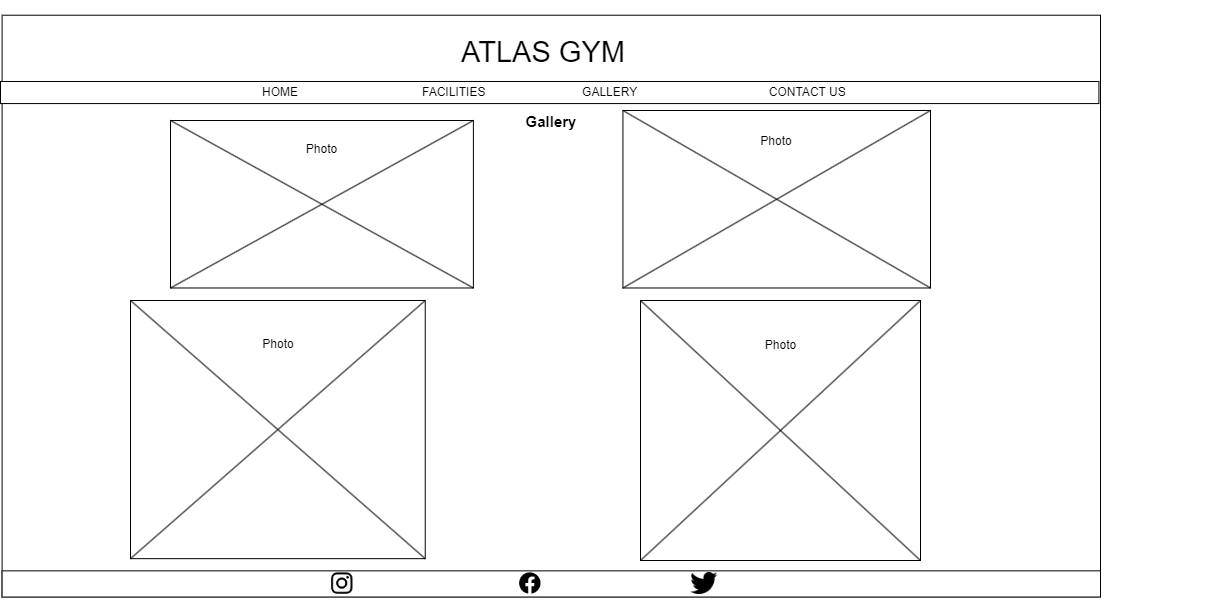

The diagram above was exported from draw.io. Its source (the exported page's mxGraphModel, read from the mxfile embedded in the PNG):
<mxGraphModel dx="1687" dy="904" grid="1" gridSize="10" guides="1" tooltips="1" connect="1" arrows="1" fold="1" page="1" pageScale="1" pageWidth="1169" pageHeight="827" math="0" shadow="0">
  <root>
    <mxCell id="s4jGbmTG7kXwE809e2R4-0" />
    <mxCell id="s4jGbmTG7kXwE809e2R4-1" parent="s4jGbmTG7kXwE809e2R4-0" />
    <mxCell id="S0bx0QiYESWgCMCzhP78-0" value="" style="group" vertex="1" connectable="0" parent="s4jGbmTG7kXwE809e2R4-1">
      <mxGeometry x="20" y="20" width="1100" height="600" as="geometry" />
    </mxCell>
    <mxCell id="s4jGbmTG7kXwE809e2R4-2" value="" style="rounded=0;whiteSpace=wrap;html=1;" vertex="1" parent="S0bx0QiYESWgCMCzhP78-0">
      <mxGeometry x="1.5918958031837918" y="14.723926380368098" width="1098.4081041968163" height="581.5950920245398" as="geometry" />
    </mxCell>
    <mxCell id="s4jGbmTG7kXwE809e2R4-3" value="&lt;font style=&quot;font-size: 29px;&quot;&gt;ATLAS GYM&lt;/font&gt;" style="text;html=1;strokeColor=none;fillColor=none;align=center;verticalAlign=middle;whiteSpace=wrap;rounded=0;" vertex="1" parent="S0bx0QiYESWgCMCzhP78-0">
      <mxGeometry x="367.7279305354559" width="350.2170767004342" height="103.06748466257669" as="geometry" />
    </mxCell>
    <mxCell id="s4jGbmTG7kXwE809e2R4-4" value="" style="group" vertex="1" connectable="0" parent="S0bx0QiYESWgCMCzhP78-0">
      <mxGeometry y="80.98159509202455" width="1098.4081041968163" height="22.085889570552148" as="geometry" />
    </mxCell>
    <mxCell id="s4jGbmTG7kXwE809e2R4-5" value="" style="rounded=0;whiteSpace=wrap;html=1;" vertex="1" parent="s4jGbmTG7kXwE809e2R4-4">
      <mxGeometry width="1098.4081041968163" height="22.085889570552148" as="geometry" />
    </mxCell>
    <mxCell id="s4jGbmTG7kXwE809e2R4-6" value="HOME&lt;span style=&quot;white-space: pre;&quot;&gt;&#09;&lt;/span&gt;&lt;span style=&quot;white-space: pre;&quot;&gt;&#09;&lt;span style=&quot;white-space: pre;&quot;&gt;&#09;&lt;span style=&quot;white-space: pre;&quot;&gt;&#09;&lt;span style=&quot;white-space: pre;&quot;&gt;&#09;&lt;/span&gt;&lt;/span&gt;&lt;/span&gt;&lt;/span&gt;FACILITIES&lt;span style=&quot;white-space: pre;&quot;&gt;&#09;&lt;/span&gt;&lt;span style=&quot;white-space: pre;&quot;&gt;&#09;&lt;/span&gt;&lt;span style=&quot;white-space: pre;&quot;&gt;&#09;&lt;span style=&quot;white-space: pre;&quot;&gt;&#09;&lt;/span&gt;&lt;/span&gt;GALLERY&lt;span style=&quot;white-space: pre;&quot;&gt;&#09;&lt;/span&gt;&lt;span style=&quot;white-space: pre;&quot;&gt;&#09;&lt;span style=&quot;white-space: pre;&quot;&gt;&#09;&lt;/span&gt;&lt;span style=&quot;white-space: pre;&quot;&gt;&#09;&lt;/span&gt;&lt;span style=&quot;white-space: pre;&quot;&gt;&#09;&lt;/span&gt;&lt;/span&gt;CONTACT US" style="text;html=1;strokeColor=none;fillColor=none;align=left;verticalAlign=middle;whiteSpace=wrap;rounded=0;" vertex="1" parent="s4jGbmTG7kXwE809e2R4-4">
      <mxGeometry x="259.99687075587224" width="950.5454747857065" height="22.085889570552148" as="geometry" />
    </mxCell>
    <mxCell id="s4jGbmTG7kXwE809e2R4-8" value="" style="group" vertex="1" connectable="0" parent="S0bx0QiYESWgCMCzhP78-0">
      <mxGeometry x="1.5918958031837918" y="566.8711656441718" width="1098.4081041968163" height="33.128834355828225" as="geometry" />
    </mxCell>
    <mxCell id="s4jGbmTG7kXwE809e2R4-9" value="" style="rounded=0;whiteSpace=wrap;html=1;" vertex="1" parent="s4jGbmTG7kXwE809e2R4-8">
      <mxGeometry y="3.487245721666128" width="1098.4081041968163" height="26.15434291249596" as="geometry" />
    </mxCell>
    <mxCell id="s4jGbmTG7kXwE809e2R4-10" value="" style="shape=image;html=1;verticalAlign=top;verticalLabelPosition=bottom;labelBackgroundColor=#ffffff;imageAspect=0;aspect=fixed;image=https://cdn1.iconfinder.com/data/icons/social-media-circle-7/512/Circled_Facebook_svg-128.png" vertex="1" parent="s4jGbmTG7kXwE809e2R4-8">
      <mxGeometry x="517.5192029388845" y="5.519147562156926" width="21.371203228809495" height="21.371203228809495" as="geometry" />
    </mxCell>
    <mxCell id="s4jGbmTG7kXwE809e2R4-11" value="" style="shape=image;html=1;verticalAlign=top;verticalLabelPosition=bottom;labelBackgroundColor=#ffffff;imageAspect=0;aspect=fixed;image=https://cdn3.iconfinder.com/data/icons/social-media-black-white-2/512/BW_Twitter_glyph_svg-128.png" vertex="1" parent="s4jGbmTG7kXwE809e2R4-8">
      <mxGeometry x="688.6173884003117" y="2.5766871165644174" width="27.07019075649203" height="27.07019075649203" as="geometry" />
    </mxCell>
    <mxCell id="s4jGbmTG7kXwE809e2R4-12" value="" style="shape=image;verticalLabelPosition=bottom;labelBackgroundColor=default;verticalAlign=top;aspect=fixed;imageAspect=0;image=https://www.edigitalagency.com.au/wp-content/uploads/Instagram-logo-glyph-black-white-large-png.png;" vertex="1" parent="s4jGbmTG7kXwE809e2R4-8">
      <mxGeometry x="329.5224312590449" y="5.519147562156926" width="21.371203228809495" height="21.371203228809495" as="geometry" />
    </mxCell>
    <mxCell id="s4jGbmTG7kXwE809e2R4-13" value="" style="group" vertex="1" connectable="0" parent="S0bx0QiYESWgCMCzhP78-0">
      <mxGeometry x="170" y="120.00000000000001" width="302.89" height="167.48" as="geometry" />
    </mxCell>
    <mxCell id="s4jGbmTG7kXwE809e2R4-14" value="" style="rounded=0;whiteSpace=wrap;html=1;" vertex="1" parent="s4jGbmTG7kXwE809e2R4-13">
      <mxGeometry width="302.89000000000004" height="167.47999999999996" as="geometry" />
    </mxCell>
    <mxCell id="s4jGbmTG7kXwE809e2R4-15" value="" style="endArrow=none;html=1;rounded=0;exitX=0;exitY=0;exitDx=0;exitDy=0;entryX=1;entryY=1;entryDx=0;entryDy=0;" edge="1" parent="s4jGbmTG7kXwE809e2R4-13" source="s4jGbmTG7kXwE809e2R4-14" target="s4jGbmTG7kXwE809e2R4-14">
      <mxGeometry width="50" height="50" relative="1" as="geometry">
        <mxPoint x="144.86043478260868" y="115.14249999999997" as="sourcePoint" />
        <mxPoint x="166.80898550724638" y="88.97374999999998" as="targetPoint" />
        <Array as="points" />
      </mxGeometry>
    </mxCell>
    <mxCell id="s4jGbmTG7kXwE809e2R4-16" value="" style="endArrow=none;html=1;rounded=0;exitX=1;exitY=0;exitDx=0;exitDy=0;entryX=0;entryY=1;entryDx=0;entryDy=0;" edge="1" parent="s4jGbmTG7kXwE809e2R4-13" source="s4jGbmTG7kXwE809e2R4-14" target="s4jGbmTG7kXwE809e2R4-14">
      <mxGeometry width="50" height="50" relative="1" as="geometry">
        <mxPoint x="109.7427536231884" y="20.934999999999995" as="sourcePoint" />
        <mxPoint x="248.4575942028985" y="151.77874999999997" as="targetPoint" />
        <Array as="points" />
      </mxGeometry>
    </mxCell>
    <mxCell id="s4jGbmTG7kXwE809e2R4-17" value="Photo" style="text;html=1;strokeColor=none;fillColor=none;align=center;verticalAlign=middle;whiteSpace=wrap;rounded=0;" vertex="1" parent="s4jGbmTG7kXwE809e2R4-13">
      <mxGeometry x="122.91188405797105" y="15.701249999999998" width="57.066231884057984" height="26.168749999999992" as="geometry" />
    </mxCell>
    <mxCell id="s4jGbmTG7kXwE809e2R4-18" value="" style="group" vertex="1" connectable="0" parent="S0bx0QiYESWgCMCzhP78-0">
      <mxGeometry x="622.43" y="110" width="307.57" height="177.48" as="geometry" />
    </mxCell>
    <mxCell id="s4jGbmTG7kXwE809e2R4-19" value="" style="rounded=0;whiteSpace=wrap;html=1;" vertex="1" parent="s4jGbmTG7kXwE809e2R4-18">
      <mxGeometry width="307.57" height="177.48" as="geometry" />
    </mxCell>
    <mxCell id="s4jGbmTG7kXwE809e2R4-20" value="" style="endArrow=none;html=1;rounded=0;exitX=0;exitY=0;exitDx=0;exitDy=0;entryX=1;entryY=1;entryDx=0;entryDy=0;" edge="1" parent="s4jGbmTG7kXwE809e2R4-18" source="s4jGbmTG7kXwE809e2R4-19" target="s4jGbmTG7kXwE809e2R4-19">
      <mxGeometry width="50" height="50" relative="1" as="geometry">
        <mxPoint x="147.09869565217392" y="122.01749999999998" as="sourcePoint" />
        <mxPoint x="169.38637681159418" y="94.28625" as="targetPoint" />
        <Array as="points" />
      </mxGeometry>
    </mxCell>
    <mxCell id="s4jGbmTG7kXwE809e2R4-21" value="" style="endArrow=none;html=1;rounded=0;exitX=1;exitY=0;exitDx=0;exitDy=0;entryX=0;entryY=1;entryDx=0;entryDy=0;" edge="1" parent="s4jGbmTG7kXwE809e2R4-18" source="s4jGbmTG7kXwE809e2R4-19" target="s4jGbmTG7kXwE809e2R4-19">
      <mxGeometry width="50" height="50" relative="1" as="geometry">
        <mxPoint x="111.43840579710145" y="22.185" as="sourcePoint" />
        <mxPoint x="252.29655072463765" y="160.84124999999997" as="targetPoint" />
        <Array as="points" />
      </mxGeometry>
    </mxCell>
    <mxCell id="s4jGbmTG7kXwE809e2R4-22" value="Photo" style="text;html=1;strokeColor=none;fillColor=none;align=center;verticalAlign=middle;whiteSpace=wrap;rounded=0;" vertex="1" parent="s4jGbmTG7kXwE809e2R4-18">
      <mxGeometry x="124.81101449275364" y="16.638749999999998" width="57.947971014492765" height="27.731249999999996" as="geometry" />
    </mxCell>
    <mxCell id="s4jGbmTG7kXwE809e2R4-28" value="" style="group" vertex="1" connectable="0" parent="S0bx0QiYESWgCMCzhP78-0">
      <mxGeometry x="130" y="300" width="294.73" height="258.16" as="geometry" />
    </mxCell>
    <mxCell id="s4jGbmTG7kXwE809e2R4-29" value="" style="rounded=0;whiteSpace=wrap;html=1;" vertex="1" parent="s4jGbmTG7kXwE809e2R4-28">
      <mxGeometry width="294.73" height="258.16" as="geometry" />
    </mxCell>
    <mxCell id="s4jGbmTG7kXwE809e2R4-30" value="" style="endArrow=none;html=1;rounded=0;exitX=0;exitY=0;exitDx=0;exitDy=0;entryX=1;entryY=1;entryDx=0;entryDy=0;" edge="1" parent="s4jGbmTG7kXwE809e2R4-28" source="s4jGbmTG7kXwE809e2R4-29" target="s4jGbmTG7kXwE809e2R4-29">
      <mxGeometry width="50" height="50" relative="1" as="geometry">
        <mxPoint x="140.95782608695654" y="177.485" as="sourcePoint" />
        <mxPoint x="162.3150724637681" y="137.1475" as="targetPoint" />
        <Array as="points" />
      </mxGeometry>
    </mxCell>
    <mxCell id="s4jGbmTG7kXwE809e2R4-31" value="" style="endArrow=none;html=1;rounded=0;exitX=1;exitY=0;exitDx=0;exitDy=0;entryX=0;entryY=1;entryDx=0;entryDy=0;" edge="1" parent="s4jGbmTG7kXwE809e2R4-28" source="s4jGbmTG7kXwE809e2R4-29" target="s4jGbmTG7kXwE809e2R4-29">
      <mxGeometry width="50" height="50" relative="1" as="geometry">
        <mxPoint x="106.78623188405797" y="32.27" as="sourcePoint" />
        <mxPoint x="241.76402898550722" y="233.95749999999998" as="targetPoint" />
        <Array as="points" />
      </mxGeometry>
    </mxCell>
    <mxCell id="s4jGbmTG7kXwE809e2R4-32" value="Photo" style="text;html=1;strokeColor=none;fillColor=none;align=center;verticalAlign=middle;whiteSpace=wrap;rounded=0;" vertex="1" parent="s4jGbmTG7kXwE809e2R4-28">
      <mxGeometry x="119.60057971014496" y="24.202499999999997" width="55.52884057971015" height="40.337500000000006" as="geometry" />
    </mxCell>
    <mxCell id="s4jGbmTG7kXwE809e2R4-38" value="" style="group" vertex="1" connectable="0" parent="S0bx0QiYESWgCMCzhP78-0">
      <mxGeometry x="640" y="300" width="280" height="260" as="geometry" />
    </mxCell>
    <mxCell id="s4jGbmTG7kXwE809e2R4-39" value="" style="rounded=0;whiteSpace=wrap;html=1;" vertex="1" parent="s4jGbmTG7kXwE809e2R4-38">
      <mxGeometry width="280" height="260" as="geometry" />
    </mxCell>
    <mxCell id="s4jGbmTG7kXwE809e2R4-40" value="" style="endArrow=none;html=1;rounded=0;exitX=0;exitY=0;exitDx=0;exitDy=0;entryX=1;entryY=1;entryDx=0;entryDy=0;" edge="1" parent="s4jGbmTG7kXwE809e2R4-38" source="s4jGbmTG7kXwE809e2R4-39" target="s4jGbmTG7kXwE809e2R4-39">
      <mxGeometry width="50" height="50" relative="1" as="geometry">
        <mxPoint x="133.91304347826087" y="178.75" as="sourcePoint" />
        <mxPoint x="154.2028985507246" y="138.125" as="targetPoint" />
        <Array as="points" />
      </mxGeometry>
    </mxCell>
    <mxCell id="s4jGbmTG7kXwE809e2R4-41" value="" style="endArrow=none;html=1;rounded=0;exitX=1;exitY=0;exitDx=0;exitDy=0;entryX=0;entryY=1;entryDx=0;entryDy=0;" edge="1" parent="s4jGbmTG7kXwE809e2R4-38" source="s4jGbmTG7kXwE809e2R4-39" target="s4jGbmTG7kXwE809e2R4-39">
      <mxGeometry width="50" height="50" relative="1" as="geometry">
        <mxPoint x="101.44927536231883" y="32.5" as="sourcePoint" />
        <mxPoint x="229.68115942028982" y="235.62499999999997" as="targetPoint" />
        <Array as="points" />
      </mxGeometry>
    </mxCell>
    <mxCell id="s4jGbmTG7kXwE809e2R4-42" value="Photo" style="text;html=1;strokeColor=none;fillColor=none;align=center;verticalAlign=middle;whiteSpace=wrap;rounded=0;" vertex="1" parent="s4jGbmTG7kXwE809e2R4-38">
      <mxGeometry x="113.62318840579714" y="24.374999999999996" width="52.753623188405804" height="40.625" as="geometry" />
    </mxCell>
    <mxCell id="jyr7ZQgLDOFJCGlB7Grm-0" value="&lt;b style=&quot;font-size: 15px;&quot;&gt;Gallery&lt;/b&gt;" style="text;html=1;strokeColor=none;fillColor=none;align=center;verticalAlign=middle;whiteSpace=wrap;rounded=0;fontSize=15;" vertex="1" parent="S0bx0QiYESWgCMCzhP78-0">
      <mxGeometry x="503.0390738060782" y="110.42944785276073" width="95.5137481910275" height="22.085889570552148" as="geometry" />
    </mxCell>
  </root>
</mxGraphModel>